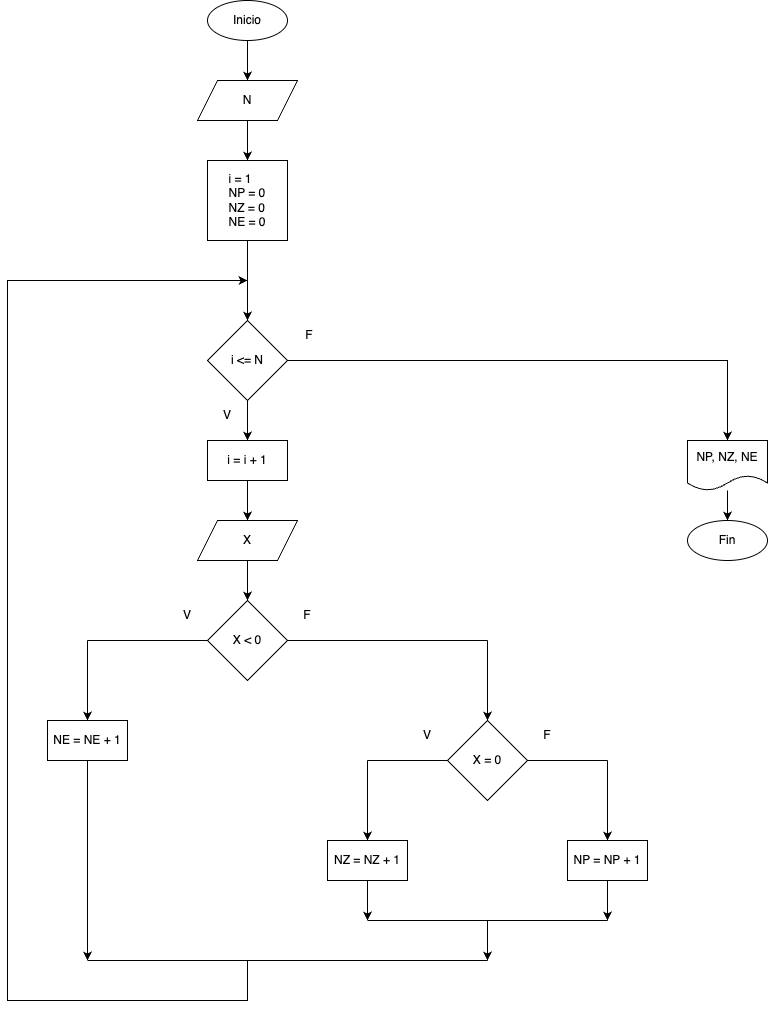

The diagram above was exported from draw.io. Its source (the exported page's mxGraphModel, read from the mxfile embedded in the PNG):
<mxGraphModel dx="1783" dy="921" grid="1" gridSize="10" guides="1" tooltips="1" connect="1" arrows="1" fold="1" page="1" pageScale="1" pageWidth="827" pageHeight="1169" math="0" shadow="0">
  <root>
    <mxCell id="0" />
    <mxCell id="1" parent="0" />
    <mxCell id="PYs88Ow7zYKjHpByCH5J-1" value="Inicio" style="ellipse;whiteSpace=wrap;html=1;" vertex="1" parent="1">
      <mxGeometry x="280" y="40" width="80" height="40" as="geometry" />
    </mxCell>
    <mxCell id="PYs88Ow7zYKjHpByCH5J-2" value="N" style="shape=parallelogram;perimeter=parallelogramPerimeter;whiteSpace=wrap;html=1;fixedSize=1;" vertex="1" parent="1">
      <mxGeometry x="270" y="120" width="100" height="40" as="geometry" />
    </mxCell>
    <mxCell id="PYs88Ow7zYKjHpByCH5J-3" value="i &amp;lt;= N" style="rhombus;whiteSpace=wrap;html=1;" vertex="1" parent="1">
      <mxGeometry x="280" y="360" width="80" height="80" as="geometry" />
    </mxCell>
    <mxCell id="TOdF2alQrcr1noF-klXm-25" value="" style="edgeStyle=orthogonalEdgeStyle;rounded=0;orthogonalLoop=1;jettySize=auto;html=1;" edge="1" parent="1" source="PYs88Ow7zYKjHpByCH5J-4" target="PYs88Ow7zYKjHpByCH5J-19">
      <mxGeometry relative="1" as="geometry" />
    </mxCell>
    <mxCell id="PYs88Ow7zYKjHpByCH5J-4" value="&lt;div style=&quot;text-align: left;&quot;&gt;i = i + 1&lt;/div&gt;" style="rounded=0;whiteSpace=wrap;html=1;" vertex="1" parent="1">
      <mxGeometry x="280" y="480" width="80" height="40" as="geometry" />
    </mxCell>
    <mxCell id="PYs88Ow7zYKjHpByCH5J-6" value="" style="endArrow=classic;html=1;rounded=0;exitX=0.5;exitY=1;exitDx=0;exitDy=0;" edge="1" parent="1" source="PYs88Ow7zYKjHpByCH5J-1" target="PYs88Ow7zYKjHpByCH5J-2">
      <mxGeometry width="50" height="50" relative="1" as="geometry">
        <mxPoint x="310" y="340" as="sourcePoint" />
        <mxPoint x="360" y="290" as="targetPoint" />
      </mxGeometry>
    </mxCell>
    <mxCell id="PYs88Ow7zYKjHpByCH5J-8" value="" style="endArrow=classic;html=1;rounded=0;entryX=0.5;entryY=0;entryDx=0;entryDy=0;" edge="1" parent="1" target="PYs88Ow7zYKjHpByCH5J-4" source="PYs88Ow7zYKjHpByCH5J-3">
      <mxGeometry width="50" height="50" relative="1" as="geometry">
        <mxPoint x="160" y="400" as="sourcePoint" />
        <mxPoint x="360" y="450" as="targetPoint" />
      </mxGeometry>
    </mxCell>
    <mxCell id="PYs88Ow7zYKjHpByCH5J-9" value="" style="endArrow=classic;html=1;rounded=0;" edge="1" parent="1" source="PYs88Ow7zYKjHpByCH5J-2">
      <mxGeometry width="50" height="50" relative="1" as="geometry">
        <mxPoint x="310" y="340" as="sourcePoint" />
        <mxPoint x="320" y="200" as="targetPoint" />
      </mxGeometry>
    </mxCell>
    <mxCell id="PYs88Ow7zYKjHpByCH5J-14" value="V" style="text;html=1;strokeColor=none;fillColor=none;align=center;verticalAlign=middle;whiteSpace=wrap;rounded=0;" vertex="1" parent="1">
      <mxGeometry x="270" y="440" width="60" height="30" as="geometry" />
    </mxCell>
    <mxCell id="PYs88Ow7zYKjHpByCH5J-15" value="F" style="text;html=1;strokeColor=none;fillColor=none;align=center;verticalAlign=middle;whiteSpace=wrap;rounded=0;" vertex="1" parent="1">
      <mxGeometry x="354" y="360" width="56" height="30" as="geometry" />
    </mxCell>
    <mxCell id="PYs88Ow7zYKjHpByCH5J-18" value="&lt;div style=&quot;text-align: left;&quot;&gt;i = 1&lt;/div&gt;&lt;div style=&quot;text-align: left;&quot;&gt;NP = 0&lt;/div&gt;&lt;div style=&quot;text-align: left;&quot;&gt;NZ = 0&lt;/div&gt;&lt;div style=&quot;text-align: left;&quot;&gt;NE = 0&lt;/div&gt;" style="rounded=0;whiteSpace=wrap;html=1;" vertex="1" parent="1">
      <mxGeometry x="280" y="200" width="80" height="80" as="geometry" />
    </mxCell>
    <mxCell id="PYs88Ow7zYKjHpByCH5J-19" value="X" style="shape=parallelogram;perimeter=parallelogramPerimeter;whiteSpace=wrap;html=1;fixedSize=1;" vertex="1" parent="1">
      <mxGeometry x="270" y="560" width="100" height="40" as="geometry" />
    </mxCell>
    <mxCell id="PYs88Ow7zYKjHpByCH5J-20" value="" style="endArrow=classic;html=1;rounded=0;" edge="1" parent="1" target="PYs88Ow7zYKjHpByCH5J-19" source="PYs88Ow7zYKjHpByCH5J-4">
      <mxGeometry width="50" height="50" relative="1" as="geometry">
        <mxPoint x="320" y="520" as="sourcePoint" />
        <mxPoint x="360" y="730" as="targetPoint" />
      </mxGeometry>
    </mxCell>
    <mxCell id="PYs88Ow7zYKjHpByCH5J-21" value="" style="endArrow=classic;html=1;rounded=0;" edge="1" parent="1" source="PYs88Ow7zYKjHpByCH5J-18" target="PYs88Ow7zYKjHpByCH5J-3">
      <mxGeometry width="50" height="50" relative="1" as="geometry">
        <mxPoint x="330" y="490" as="sourcePoint" />
        <mxPoint x="330" y="530" as="targetPoint" />
      </mxGeometry>
    </mxCell>
    <mxCell id="TOdF2alQrcr1noF-klXm-1" value="X &amp;lt; 0" style="rhombus;whiteSpace=wrap;html=1;" vertex="1" parent="1">
      <mxGeometry x="280" y="640" width="80" height="80" as="geometry" />
    </mxCell>
    <mxCell id="TOdF2alQrcr1noF-klXm-2" value="&lt;div style=&quot;text-align: left;&quot;&gt;NE = NE + 1&lt;/div&gt;" style="rounded=0;whiteSpace=wrap;html=1;" vertex="1" parent="1">
      <mxGeometry x="120" y="760" width="80" height="40" as="geometry" />
    </mxCell>
    <mxCell id="TOdF2alQrcr1noF-klXm-3" value="X = 0" style="rhombus;whiteSpace=wrap;html=1;" vertex="1" parent="1">
      <mxGeometry x="520" y="760" width="80" height="80" as="geometry" />
    </mxCell>
    <mxCell id="TOdF2alQrcr1noF-klXm-4" value="NZ = NZ + 1" style="rounded=0;whiteSpace=wrap;html=1;align=center;" vertex="1" parent="1">
      <mxGeometry x="400" y="880" width="80" height="40" as="geometry" />
    </mxCell>
    <mxCell id="TOdF2alQrcr1noF-klXm-5" value="&lt;div style=&quot;text-align: left;&quot;&gt;&lt;span style=&quot;text-align: center;&quot;&gt;NP = NP + 1&lt;/span&gt;&lt;br&gt;&lt;/div&gt;" style="rounded=0;whiteSpace=wrap;html=1;" vertex="1" parent="1">
      <mxGeometry x="640" y="880" width="80" height="40" as="geometry" />
    </mxCell>
    <mxCell id="TOdF2alQrcr1noF-klXm-6" value="" style="endArrow=classic;html=1;rounded=0;" edge="1" parent="1" target="TOdF2alQrcr1noF-klXm-5">
      <mxGeometry width="50" height="50" relative="1" as="geometry">
        <mxPoint x="680" y="800" as="sourcePoint" />
        <mxPoint x="360" y="730" as="targetPoint" />
      </mxGeometry>
    </mxCell>
    <mxCell id="TOdF2alQrcr1noF-klXm-7" value="" style="endArrow=classic;html=1;rounded=0;" edge="1" parent="1" target="TOdF2alQrcr1noF-klXm-4">
      <mxGeometry width="50" height="50" relative="1" as="geometry">
        <mxPoint x="440" y="800" as="sourcePoint" />
        <mxPoint x="360" y="730" as="targetPoint" />
      </mxGeometry>
    </mxCell>
    <mxCell id="TOdF2alQrcr1noF-klXm-8" value="" style="endArrow=classic;html=1;rounded=0;" edge="1" parent="1" target="TOdF2alQrcr1noF-klXm-3">
      <mxGeometry width="50" height="50" relative="1" as="geometry">
        <mxPoint x="560" y="680" as="sourcePoint" />
        <mxPoint x="360" y="730" as="targetPoint" />
      </mxGeometry>
    </mxCell>
    <mxCell id="TOdF2alQrcr1noF-klXm-9" value="" style="endArrow=classic;html=1;rounded=0;entryX=0.5;entryY=0;entryDx=0;entryDy=0;" edge="1" parent="1" target="TOdF2alQrcr1noF-klXm-2">
      <mxGeometry width="50" height="50" relative="1" as="geometry">
        <mxPoint x="160" y="680" as="sourcePoint" />
        <mxPoint x="360" y="730" as="targetPoint" />
      </mxGeometry>
    </mxCell>
    <mxCell id="TOdF2alQrcr1noF-klXm-10" value="" style="endArrow=none;html=1;rounded=0;" edge="1" parent="1" target="TOdF2alQrcr1noF-klXm-1">
      <mxGeometry width="50" height="50" relative="1" as="geometry">
        <mxPoint x="160" y="680" as="sourcePoint" />
        <mxPoint x="360" y="730" as="targetPoint" />
      </mxGeometry>
    </mxCell>
    <mxCell id="TOdF2alQrcr1noF-klXm-11" value="" style="endArrow=none;html=1;rounded=0;" edge="1" parent="1" source="TOdF2alQrcr1noF-klXm-3">
      <mxGeometry width="50" height="50" relative="1" as="geometry">
        <mxPoint x="310" y="780" as="sourcePoint" />
        <mxPoint x="680" y="800" as="targetPoint" />
      </mxGeometry>
    </mxCell>
    <mxCell id="TOdF2alQrcr1noF-klXm-12" value="" style="endArrow=none;html=1;rounded=0;" edge="1" parent="1" target="TOdF2alQrcr1noF-klXm-3">
      <mxGeometry width="50" height="50" relative="1" as="geometry">
        <mxPoint x="440" y="800" as="sourcePoint" />
        <mxPoint x="360" y="730" as="targetPoint" />
      </mxGeometry>
    </mxCell>
    <mxCell id="TOdF2alQrcr1noF-klXm-13" value="" style="endArrow=none;html=1;rounded=0;" edge="1" parent="1" source="TOdF2alQrcr1noF-klXm-1">
      <mxGeometry width="50" height="50" relative="1" as="geometry">
        <mxPoint x="310" y="780" as="sourcePoint" />
        <mxPoint x="560" y="680" as="targetPoint" />
      </mxGeometry>
    </mxCell>
    <mxCell id="TOdF2alQrcr1noF-klXm-14" value="" style="endArrow=classic;html=1;rounded=0;exitX=0.5;exitY=1;exitDx=0;exitDy=0;" edge="1" parent="1" source="TOdF2alQrcr1noF-klXm-5">
      <mxGeometry width="50" height="50" relative="1" as="geometry">
        <mxPoint x="310" y="850" as="sourcePoint" />
        <mxPoint x="680" y="960" as="targetPoint" />
      </mxGeometry>
    </mxCell>
    <mxCell id="TOdF2alQrcr1noF-klXm-15" value="" style="endArrow=classic;html=1;rounded=0;exitX=0.5;exitY=1;exitDx=0;exitDy=0;" edge="1" parent="1" source="TOdF2alQrcr1noF-klXm-4">
      <mxGeometry width="50" height="50" relative="1" as="geometry">
        <mxPoint x="310" y="850" as="sourcePoint" />
        <mxPoint x="440" y="960" as="targetPoint" />
      </mxGeometry>
    </mxCell>
    <mxCell id="TOdF2alQrcr1noF-klXm-16" value="" style="endArrow=none;html=1;rounded=0;" edge="1" parent="1">
      <mxGeometry width="50" height="50" relative="1" as="geometry">
        <mxPoint x="440" y="960" as="sourcePoint" />
        <mxPoint x="680" y="960" as="targetPoint" />
      </mxGeometry>
    </mxCell>
    <mxCell id="TOdF2alQrcr1noF-klXm-17" value="" style="endArrow=classic;html=1;rounded=0;" edge="1" parent="1">
      <mxGeometry width="50" height="50" relative="1" as="geometry">
        <mxPoint x="560" y="960" as="sourcePoint" />
        <mxPoint x="560" y="1000" as="targetPoint" />
      </mxGeometry>
    </mxCell>
    <mxCell id="TOdF2alQrcr1noF-klXm-18" value="" style="endArrow=classic;html=1;rounded=0;exitX=0.5;exitY=1;exitDx=0;exitDy=0;" edge="1" parent="1" source="TOdF2alQrcr1noF-klXm-2">
      <mxGeometry width="50" height="50" relative="1" as="geometry">
        <mxPoint x="310" y="850" as="sourcePoint" />
        <mxPoint x="160" y="1000" as="targetPoint" />
      </mxGeometry>
    </mxCell>
    <mxCell id="TOdF2alQrcr1noF-klXm-19" value="" style="endArrow=none;html=1;rounded=0;" edge="1" parent="1">
      <mxGeometry width="50" height="50" relative="1" as="geometry">
        <mxPoint x="160" y="1000" as="sourcePoint" />
        <mxPoint x="560" y="1000" as="targetPoint" />
      </mxGeometry>
    </mxCell>
    <mxCell id="TOdF2alQrcr1noF-klXm-21" value="V" style="text;html=1;strokeColor=none;fillColor=none;align=center;verticalAlign=middle;whiteSpace=wrap;rounded=0;" vertex="1" parent="1">
      <mxGeometry x="230" y="640" width="60" height="30" as="geometry" />
    </mxCell>
    <mxCell id="TOdF2alQrcr1noF-klXm-22" value="F" style="text;html=1;strokeColor=none;fillColor=none;align=center;verticalAlign=middle;whiteSpace=wrap;rounded=0;" vertex="1" parent="1">
      <mxGeometry x="350" y="640" width="60" height="30" as="geometry" />
    </mxCell>
    <mxCell id="TOdF2alQrcr1noF-klXm-23" value="V" style="text;html=1;strokeColor=none;fillColor=none;align=center;verticalAlign=middle;whiteSpace=wrap;rounded=0;" vertex="1" parent="1">
      <mxGeometry x="470" y="760" width="60" height="30" as="geometry" />
    </mxCell>
    <mxCell id="TOdF2alQrcr1noF-klXm-24" value="F" style="text;html=1;strokeColor=none;fillColor=none;align=center;verticalAlign=middle;whiteSpace=wrap;rounded=0;" vertex="1" parent="1">
      <mxGeometry x="590" y="760" width="60" height="30" as="geometry" />
    </mxCell>
    <mxCell id="TOdF2alQrcr1noF-klXm-26" value="" style="endArrow=classic;html=1;rounded=0;" edge="1" parent="1" source="PYs88Ow7zYKjHpByCH5J-19" target="TOdF2alQrcr1noF-klXm-1">
      <mxGeometry width="50" height="50" relative="1" as="geometry">
        <mxPoint x="330" y="530" as="sourcePoint" />
        <mxPoint x="330" y="570" as="targetPoint" />
      </mxGeometry>
    </mxCell>
    <mxCell id="11qd9b1LqOfLRkS_f11F-3" value="" style="endArrow=classic;html=1;rounded=0;" edge="1" parent="1">
      <mxGeometry width="50" height="50" relative="1" as="geometry">
        <mxPoint x="320" y="1000" as="sourcePoint" />
        <mxPoint x="320" y="320" as="targetPoint" />
        <Array as="points">
          <mxPoint x="320" y="1040" />
          <mxPoint x="80" y="1040" />
          <mxPoint x="80" y="320" />
        </Array>
      </mxGeometry>
    </mxCell>
    <mxCell id="11qd9b1LqOfLRkS_f11F-4" value="" style="endArrow=classic;html=1;rounded=0;exitX=1;exitY=0.5;exitDx=0;exitDy=0;" edge="1" parent="1" source="PYs88Ow7zYKjHpByCH5J-3">
      <mxGeometry width="50" height="50" relative="1" as="geometry">
        <mxPoint x="390" y="790" as="sourcePoint" />
        <mxPoint x="800" y="480" as="targetPoint" />
        <Array as="points">
          <mxPoint x="800" y="400" />
        </Array>
      </mxGeometry>
    </mxCell>
    <mxCell id="D67SjdBKs-7SzAtJjS_O-2" value="&lt;div style=&quot;text-align: left;&quot;&gt;NP,&amp;nbsp;&lt;span style=&quot;background-color: initial;&quot;&gt;NZ,&amp;nbsp;&lt;/span&gt;&lt;span style=&quot;background-color: initial;&quot;&gt;NE&lt;/span&gt;&lt;/div&gt;" style="shape=document;whiteSpace=wrap;html=1;boundedLbl=1;" vertex="1" parent="1">
      <mxGeometry x="760" y="480" width="80" height="50" as="geometry" />
    </mxCell>
    <mxCell id="D67SjdBKs-7SzAtJjS_O-3" value="Fin" style="ellipse;whiteSpace=wrap;html=1;" vertex="1" parent="1">
      <mxGeometry x="760" y="560" width="80" height="40" as="geometry" />
    </mxCell>
    <mxCell id="D67SjdBKs-7SzAtJjS_O-4" value="" style="endArrow=classic;html=1;rounded=0;" edge="1" parent="1" source="D67SjdBKs-7SzAtJjS_O-2" target="D67SjdBKs-7SzAtJjS_O-3">
      <mxGeometry width="50" height="50" relative="1" as="geometry">
        <mxPoint x="790" y="860" as="sourcePoint" />
        <mxPoint x="940" y="520" as="targetPoint" />
      </mxGeometry>
    </mxCell>
  </root>
</mxGraphModel>